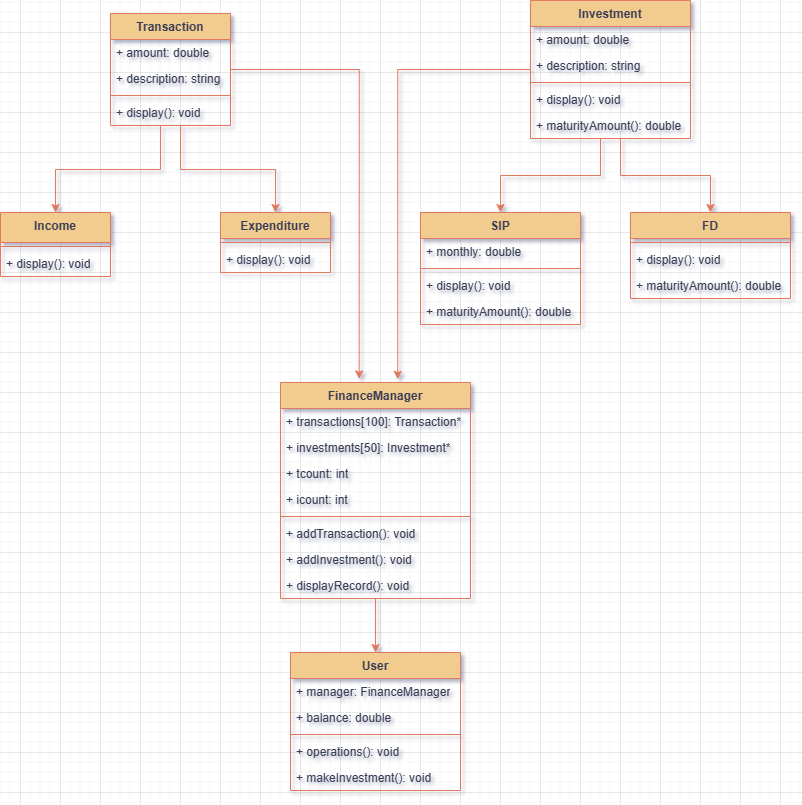

The diagram above was exported from draw.io. Its source (the exported page's mxGraphModel, read from the mxfile embedded in the PNG):
<mxGraphModel dx="1390" dy="1770" grid="1" gridSize="10" guides="1" tooltips="1" connect="1" arrows="1" fold="1" page="1" pageScale="1" pageWidth="827" pageHeight="1169" math="0" shadow="0">
  <root>
    <mxCell id="WIyWlLk6GJQsqaUBKTNV-0" />
    <mxCell id="WIyWlLk6GJQsqaUBKTNV-1" parent="WIyWlLk6GJQsqaUBKTNV-0" />
    <mxCell id="BJ9fGsOOvVmyCWyuW8PX-122" style="edgeStyle=orthogonalEdgeStyle;rounded=0;orthogonalLoop=1;jettySize=auto;html=1;strokeColor=#E07A5F;fontColor=#393C56;fillColor=#F2CC8F;" edge="1" parent="WIyWlLk6GJQsqaUBKTNV-1" source="BJ9fGsOOvVmyCWyuW8PX-73" target="BJ9fGsOOvVmyCWyuW8PX-78">
      <mxGeometry relative="1" as="geometry">
        <Array as="points">
          <mxPoint x="180" y="57" />
          <mxPoint x="75" y="57" />
        </Array>
      </mxGeometry>
    </mxCell>
    <mxCell id="BJ9fGsOOvVmyCWyuW8PX-123" style="edgeStyle=orthogonalEdgeStyle;rounded=0;orthogonalLoop=1;jettySize=auto;html=1;entryX=0.5;entryY=0;entryDx=0;entryDy=0;strokeColor=#E07A5F;fontColor=#393C56;fillColor=#F2CC8F;" edge="1" parent="WIyWlLk6GJQsqaUBKTNV-1" source="BJ9fGsOOvVmyCWyuW8PX-73" target="BJ9fGsOOvVmyCWyuW8PX-82">
      <mxGeometry relative="1" as="geometry">
        <Array as="points">
          <mxPoint x="200" y="57" />
          <mxPoint x="295" y="57" />
        </Array>
      </mxGeometry>
    </mxCell>
    <mxCell id="BJ9fGsOOvVmyCWyuW8PX-125" style="edgeStyle=orthogonalEdgeStyle;rounded=0;orthogonalLoop=1;jettySize=auto;html=1;strokeColor=#E07A5F;fontColor=#393C56;fillColor=#F2CC8F;entryX=0.414;entryY=-0.017;entryDx=0;entryDy=0;entryPerimeter=0;" edge="1" parent="WIyWlLk6GJQsqaUBKTNV-1" source="BJ9fGsOOvVmyCWyuW8PX-73" target="BJ9fGsOOvVmyCWyuW8PX-104">
      <mxGeometry relative="1" as="geometry">
        <mxPoint x="380" y="260" as="targetPoint" />
      </mxGeometry>
    </mxCell>
    <mxCell id="BJ9fGsOOvVmyCWyuW8PX-73" value="Transaction" style="swimlane;fontStyle=1;align=center;verticalAlign=top;childLayout=stackLayout;horizontal=1;startSize=26;horizontalStack=0;resizeParent=1;resizeParentMax=0;resizeLast=0;collapsible=1;marginBottom=0;whiteSpace=wrap;html=1;labelBackgroundColor=none;fillColor=#F2CC8F;strokeColor=#E07A5F;fontColor=#393C56;" vertex="1" parent="WIyWlLk6GJQsqaUBKTNV-1">
      <mxGeometry x="130" y="-99" width="120" height="112" as="geometry" />
    </mxCell>
    <mxCell id="BJ9fGsOOvVmyCWyuW8PX-74" value="+ amount: double" style="text;strokeColor=none;fillColor=none;align=left;verticalAlign=top;spacingLeft=4;spacingRight=4;overflow=hidden;rotatable=0;points=[[0,0.5],[1,0.5]];portConstraint=eastwest;whiteSpace=wrap;html=1;labelBackgroundColor=none;fontColor=#393C56;" vertex="1" parent="BJ9fGsOOvVmyCWyuW8PX-73">
      <mxGeometry y="26" width="120" height="26" as="geometry" />
    </mxCell>
    <mxCell id="BJ9fGsOOvVmyCWyuW8PX-86" value="+ description: string" style="text;strokeColor=none;fillColor=none;align=left;verticalAlign=top;spacingLeft=4;spacingRight=4;overflow=hidden;rotatable=0;points=[[0,0.5],[1,0.5]];portConstraint=eastwest;whiteSpace=wrap;html=1;labelBackgroundColor=none;fontColor=#393C56;" vertex="1" parent="BJ9fGsOOvVmyCWyuW8PX-73">
      <mxGeometry y="52" width="120" height="26" as="geometry" />
    </mxCell>
    <mxCell id="BJ9fGsOOvVmyCWyuW8PX-75" value="" style="line;strokeWidth=1;fillColor=none;align=left;verticalAlign=middle;spacingTop=-1;spacingLeft=3;spacingRight=3;rotatable=0;labelPosition=right;points=[];portConstraint=eastwest;strokeColor=#E07A5F;labelBackgroundColor=none;fontColor=#393C56;" vertex="1" parent="BJ9fGsOOvVmyCWyuW8PX-73">
      <mxGeometry y="78" width="120" height="8" as="geometry" />
    </mxCell>
    <mxCell id="BJ9fGsOOvVmyCWyuW8PX-76" value="+ display(): void" style="text;strokeColor=none;fillColor=none;align=left;verticalAlign=top;spacingLeft=4;spacingRight=4;overflow=hidden;rotatable=0;points=[[0,0.5],[1,0.5]];portConstraint=eastwest;whiteSpace=wrap;html=1;labelBackgroundColor=none;fontColor=#393C56;" vertex="1" parent="BJ9fGsOOvVmyCWyuW8PX-73">
      <mxGeometry y="86" width="120" height="26" as="geometry" />
    </mxCell>
    <mxCell id="BJ9fGsOOvVmyCWyuW8PX-78" value="Income&lt;br&gt;" style="swimlane;fontStyle=1;align=center;verticalAlign=top;childLayout=stackLayout;horizontal=1;startSize=30;horizontalStack=0;resizeParent=1;resizeParentMax=0;resizeLast=0;collapsible=1;marginBottom=0;whiteSpace=wrap;html=1;labelBackgroundColor=none;fillColor=#F2CC8F;strokeColor=#E07A5F;fontColor=#393C56;" vertex="1" parent="WIyWlLk6GJQsqaUBKTNV-1">
      <mxGeometry x="20" y="100" width="110" height="64" as="geometry" />
    </mxCell>
    <mxCell id="BJ9fGsOOvVmyCWyuW8PX-80" value="" style="line;strokeWidth=1;fillColor=none;align=left;verticalAlign=middle;spacingTop=-1;spacingLeft=3;spacingRight=3;rotatable=0;labelPosition=right;points=[];portConstraint=eastwest;strokeColor=#E07A5F;labelBackgroundColor=none;fontColor=#393C56;" vertex="1" parent="BJ9fGsOOvVmyCWyuW8PX-78">
      <mxGeometry y="30" width="110" height="8" as="geometry" />
    </mxCell>
    <mxCell id="BJ9fGsOOvVmyCWyuW8PX-81" value="+ display(): void" style="text;strokeColor=none;fillColor=none;align=left;verticalAlign=top;spacingLeft=4;spacingRight=4;overflow=hidden;rotatable=0;points=[[0,0.5],[1,0.5]];portConstraint=eastwest;whiteSpace=wrap;html=1;labelBackgroundColor=none;fontColor=#393C56;" vertex="1" parent="BJ9fGsOOvVmyCWyuW8PX-78">
      <mxGeometry y="38" width="110" height="26" as="geometry" />
    </mxCell>
    <mxCell id="BJ9fGsOOvVmyCWyuW8PX-82" value="Expenditure&lt;br&gt;" style="swimlane;fontStyle=1;align=center;verticalAlign=top;childLayout=stackLayout;horizontal=1;startSize=26;horizontalStack=0;resizeParent=1;resizeParentMax=0;resizeLast=0;collapsible=1;marginBottom=0;whiteSpace=wrap;html=1;labelBackgroundColor=none;fillColor=#F2CC8F;strokeColor=#E07A5F;fontColor=#393C56;" vertex="1" parent="WIyWlLk6GJQsqaUBKTNV-1">
      <mxGeometry x="240" y="100" width="110" height="60" as="geometry" />
    </mxCell>
    <mxCell id="BJ9fGsOOvVmyCWyuW8PX-83" value="" style="line;strokeWidth=1;fillColor=none;align=left;verticalAlign=middle;spacingTop=-1;spacingLeft=3;spacingRight=3;rotatable=0;labelPosition=right;points=[];portConstraint=eastwest;strokeColor=#E07A5F;labelBackgroundColor=none;fontColor=#393C56;" vertex="1" parent="BJ9fGsOOvVmyCWyuW8PX-82">
      <mxGeometry y="26" width="110" height="8" as="geometry" />
    </mxCell>
    <mxCell id="BJ9fGsOOvVmyCWyuW8PX-84" value="+ display(): void" style="text;strokeColor=none;fillColor=none;align=left;verticalAlign=top;spacingLeft=4;spacingRight=4;overflow=hidden;rotatable=0;points=[[0,0.5],[1,0.5]];portConstraint=eastwest;whiteSpace=wrap;html=1;labelBackgroundColor=none;fontColor=#393C56;" vertex="1" parent="BJ9fGsOOvVmyCWyuW8PX-82">
      <mxGeometry y="34" width="110" height="26" as="geometry" />
    </mxCell>
    <mxCell id="BJ9fGsOOvVmyCWyuW8PX-126" style="edgeStyle=orthogonalEdgeStyle;rounded=0;orthogonalLoop=1;jettySize=auto;html=1;entryX=0.617;entryY=-0.015;entryDx=0;entryDy=0;strokeColor=#E07A5F;fontColor=#393C56;fillColor=#F2CC8F;entryPerimeter=0;" edge="1" parent="WIyWlLk6GJQsqaUBKTNV-1" source="BJ9fGsOOvVmyCWyuW8PX-87" target="BJ9fGsOOvVmyCWyuW8PX-104">
      <mxGeometry relative="1" as="geometry" />
    </mxCell>
    <mxCell id="BJ9fGsOOvVmyCWyuW8PX-127" style="edgeStyle=orthogonalEdgeStyle;rounded=0;orthogonalLoop=1;jettySize=auto;html=1;entryX=0.5;entryY=0;entryDx=0;entryDy=0;strokeColor=#E07A5F;fontColor=#393C56;fillColor=#F2CC8F;" edge="1" parent="WIyWlLk6GJQsqaUBKTNV-1" source="BJ9fGsOOvVmyCWyuW8PX-87" target="BJ9fGsOOvVmyCWyuW8PX-93">
      <mxGeometry relative="1" as="geometry">
        <Array as="points">
          <mxPoint x="620" y="63" />
          <mxPoint x="520" y="63" />
        </Array>
      </mxGeometry>
    </mxCell>
    <mxCell id="BJ9fGsOOvVmyCWyuW8PX-128" style="edgeStyle=orthogonalEdgeStyle;rounded=0;orthogonalLoop=1;jettySize=auto;html=1;entryX=0.5;entryY=0;entryDx=0;entryDy=0;strokeColor=#E07A5F;fontColor=#393C56;fillColor=#F2CC8F;" edge="1" parent="WIyWlLk6GJQsqaUBKTNV-1" source="BJ9fGsOOvVmyCWyuW8PX-87" target="BJ9fGsOOvVmyCWyuW8PX-99">
      <mxGeometry relative="1" as="geometry">
        <Array as="points">
          <mxPoint x="640" y="63" />
          <mxPoint x="730" y="63" />
        </Array>
      </mxGeometry>
    </mxCell>
    <mxCell id="BJ9fGsOOvVmyCWyuW8PX-87" value="Investment" style="swimlane;fontStyle=1;align=center;verticalAlign=top;childLayout=stackLayout;horizontal=1;startSize=26;horizontalStack=0;resizeParent=1;resizeParentMax=0;resizeLast=0;collapsible=1;marginBottom=0;whiteSpace=wrap;html=1;labelBackgroundColor=none;fillColor=#F2CC8F;strokeColor=#E07A5F;fontColor=#393C56;" vertex="1" parent="WIyWlLk6GJQsqaUBKTNV-1">
      <mxGeometry x="550" y="-112" width="160" height="138" as="geometry" />
    </mxCell>
    <mxCell id="BJ9fGsOOvVmyCWyuW8PX-88" value="+ amount: double" style="text;strokeColor=none;fillColor=none;align=left;verticalAlign=top;spacingLeft=4;spacingRight=4;overflow=hidden;rotatable=0;points=[[0,0.5],[1,0.5]];portConstraint=eastwest;whiteSpace=wrap;html=1;labelBackgroundColor=none;fontColor=#393C56;" vertex="1" parent="BJ9fGsOOvVmyCWyuW8PX-87">
      <mxGeometry y="26" width="160" height="26" as="geometry" />
    </mxCell>
    <mxCell id="BJ9fGsOOvVmyCWyuW8PX-89" value="+ description: string" style="text;strokeColor=none;fillColor=none;align=left;verticalAlign=top;spacingLeft=4;spacingRight=4;overflow=hidden;rotatable=0;points=[[0,0.5],[1,0.5]];portConstraint=eastwest;whiteSpace=wrap;html=1;labelBackgroundColor=none;fontColor=#393C56;" vertex="1" parent="BJ9fGsOOvVmyCWyuW8PX-87">
      <mxGeometry y="52" width="160" height="26" as="geometry" />
    </mxCell>
    <mxCell id="BJ9fGsOOvVmyCWyuW8PX-90" value="" style="line;strokeWidth=1;fillColor=none;align=left;verticalAlign=middle;spacingTop=-1;spacingLeft=3;spacingRight=3;rotatable=0;labelPosition=right;points=[];portConstraint=eastwest;strokeColor=#E07A5F;labelBackgroundColor=none;fontColor=#393C56;" vertex="1" parent="BJ9fGsOOvVmyCWyuW8PX-87">
      <mxGeometry y="78" width="160" height="8" as="geometry" />
    </mxCell>
    <mxCell id="BJ9fGsOOvVmyCWyuW8PX-91" value="+ display(): void" style="text;strokeColor=none;fillColor=none;align=left;verticalAlign=top;spacingLeft=4;spacingRight=4;overflow=hidden;rotatable=0;points=[[0,0.5],[1,0.5]];portConstraint=eastwest;whiteSpace=wrap;html=1;labelBackgroundColor=none;fontColor=#393C56;" vertex="1" parent="BJ9fGsOOvVmyCWyuW8PX-87">
      <mxGeometry y="86" width="160" height="26" as="geometry" />
    </mxCell>
    <mxCell id="BJ9fGsOOvVmyCWyuW8PX-92" value="+ maturityAmount(): double" style="text;strokeColor=none;fillColor=none;align=left;verticalAlign=top;spacingLeft=4;spacingRight=4;overflow=hidden;rotatable=0;points=[[0,0.5],[1,0.5]];portConstraint=eastwest;whiteSpace=wrap;html=1;labelBackgroundColor=none;fontColor=#393C56;" vertex="1" parent="BJ9fGsOOvVmyCWyuW8PX-87">
      <mxGeometry y="112" width="160" height="26" as="geometry" />
    </mxCell>
    <mxCell id="BJ9fGsOOvVmyCWyuW8PX-93" value="SIP" style="swimlane;fontStyle=1;align=center;verticalAlign=top;childLayout=stackLayout;horizontal=1;startSize=26;horizontalStack=0;resizeParent=1;resizeParentMax=0;resizeLast=0;collapsible=1;marginBottom=0;whiteSpace=wrap;html=1;labelBackgroundColor=none;fillColor=#F2CC8F;strokeColor=#E07A5F;fontColor=#393C56;" vertex="1" parent="WIyWlLk6GJQsqaUBKTNV-1">
      <mxGeometry x="440" y="100" width="160" height="112" as="geometry" />
    </mxCell>
    <mxCell id="BJ9fGsOOvVmyCWyuW8PX-95" value="+ monthly: double" style="text;strokeColor=none;fillColor=none;align=left;verticalAlign=top;spacingLeft=4;spacingRight=4;overflow=hidden;rotatable=0;points=[[0,0.5],[1,0.5]];portConstraint=eastwest;whiteSpace=wrap;html=1;labelBackgroundColor=none;fontColor=#393C56;" vertex="1" parent="BJ9fGsOOvVmyCWyuW8PX-93">
      <mxGeometry y="26" width="160" height="26" as="geometry" />
    </mxCell>
    <mxCell id="BJ9fGsOOvVmyCWyuW8PX-96" value="" style="line;strokeWidth=1;fillColor=none;align=left;verticalAlign=middle;spacingTop=-1;spacingLeft=3;spacingRight=3;rotatable=0;labelPosition=right;points=[];portConstraint=eastwest;strokeColor=#E07A5F;labelBackgroundColor=none;fontColor=#393C56;" vertex="1" parent="BJ9fGsOOvVmyCWyuW8PX-93">
      <mxGeometry y="52" width="160" height="8" as="geometry" />
    </mxCell>
    <mxCell id="BJ9fGsOOvVmyCWyuW8PX-97" value="+ display(): void" style="text;strokeColor=none;fillColor=none;align=left;verticalAlign=top;spacingLeft=4;spacingRight=4;overflow=hidden;rotatable=0;points=[[0,0.5],[1,0.5]];portConstraint=eastwest;whiteSpace=wrap;html=1;labelBackgroundColor=none;fontColor=#393C56;" vertex="1" parent="BJ9fGsOOvVmyCWyuW8PX-93">
      <mxGeometry y="60" width="160" height="26" as="geometry" />
    </mxCell>
    <mxCell id="BJ9fGsOOvVmyCWyuW8PX-98" value="+ maturityAmount(): double" style="text;strokeColor=none;fillColor=none;align=left;verticalAlign=top;spacingLeft=4;spacingRight=4;overflow=hidden;rotatable=0;points=[[0,0.5],[1,0.5]];portConstraint=eastwest;whiteSpace=wrap;html=1;labelBackgroundColor=none;fontColor=#393C56;" vertex="1" parent="BJ9fGsOOvVmyCWyuW8PX-93">
      <mxGeometry y="86" width="160" height="26" as="geometry" />
    </mxCell>
    <mxCell id="BJ9fGsOOvVmyCWyuW8PX-99" value="FD" style="swimlane;fontStyle=1;align=center;verticalAlign=top;childLayout=stackLayout;horizontal=1;startSize=26;horizontalStack=0;resizeParent=1;resizeParentMax=0;resizeLast=0;collapsible=1;marginBottom=0;whiteSpace=wrap;html=1;labelBackgroundColor=none;fillColor=#F2CC8F;strokeColor=#E07A5F;fontColor=#393C56;" vertex="1" parent="WIyWlLk6GJQsqaUBKTNV-1">
      <mxGeometry x="650" y="100" width="160" height="86" as="geometry" />
    </mxCell>
    <mxCell id="BJ9fGsOOvVmyCWyuW8PX-101" value="" style="line;strokeWidth=1;fillColor=none;align=left;verticalAlign=middle;spacingTop=-1;spacingLeft=3;spacingRight=3;rotatable=0;labelPosition=right;points=[];portConstraint=eastwest;strokeColor=#E07A5F;labelBackgroundColor=none;fontColor=#393C56;" vertex="1" parent="BJ9fGsOOvVmyCWyuW8PX-99">
      <mxGeometry y="26" width="160" height="8" as="geometry" />
    </mxCell>
    <mxCell id="BJ9fGsOOvVmyCWyuW8PX-102" value="+ display(): void" style="text;strokeColor=none;fillColor=none;align=left;verticalAlign=top;spacingLeft=4;spacingRight=4;overflow=hidden;rotatable=0;points=[[0,0.5],[1,0.5]];portConstraint=eastwest;whiteSpace=wrap;html=1;labelBackgroundColor=none;fontColor=#393C56;" vertex="1" parent="BJ9fGsOOvVmyCWyuW8PX-99">
      <mxGeometry y="34" width="160" height="26" as="geometry" />
    </mxCell>
    <mxCell id="BJ9fGsOOvVmyCWyuW8PX-103" value="+ maturityAmount(): double" style="text;strokeColor=none;fillColor=none;align=left;verticalAlign=top;spacingLeft=4;spacingRight=4;overflow=hidden;rotatable=0;points=[[0,0.5],[1,0.5]];portConstraint=eastwest;whiteSpace=wrap;html=1;labelBackgroundColor=none;fontColor=#393C56;" vertex="1" parent="BJ9fGsOOvVmyCWyuW8PX-99">
      <mxGeometry y="60" width="160" height="26" as="geometry" />
    </mxCell>
    <mxCell id="BJ9fGsOOvVmyCWyuW8PX-129" style="edgeStyle=orthogonalEdgeStyle;rounded=0;orthogonalLoop=1;jettySize=auto;html=1;entryX=0.5;entryY=0;entryDx=0;entryDy=0;strokeColor=#E07A5F;fontColor=#393C56;fillColor=#F2CC8F;" edge="1" parent="WIyWlLk6GJQsqaUBKTNV-1" source="BJ9fGsOOvVmyCWyuW8PX-104" target="BJ9fGsOOvVmyCWyuW8PX-113">
      <mxGeometry relative="1" as="geometry" />
    </mxCell>
    <mxCell id="BJ9fGsOOvVmyCWyuW8PX-104" value="FinanceManager" style="swimlane;fontStyle=1;align=center;verticalAlign=top;childLayout=stackLayout;horizontal=1;startSize=26;horizontalStack=0;resizeParent=1;resizeParentMax=0;resizeLast=0;collapsible=1;marginBottom=0;whiteSpace=wrap;html=1;labelBackgroundColor=none;fillColor=#F2CC8F;strokeColor=#E07A5F;fontColor=#393C56;" vertex="1" parent="WIyWlLk6GJQsqaUBKTNV-1">
      <mxGeometry x="300" y="270" width="190" height="216" as="geometry" />
    </mxCell>
    <mxCell id="BJ9fGsOOvVmyCWyuW8PX-105" value="+ transactions[100]: Transaction*" style="text;strokeColor=none;fillColor=none;align=left;verticalAlign=top;spacingLeft=4;spacingRight=4;overflow=hidden;rotatable=0;points=[[0,0.5],[1,0.5]];portConstraint=eastwest;whiteSpace=wrap;html=1;labelBackgroundColor=none;fontColor=#393C56;" vertex="1" parent="BJ9fGsOOvVmyCWyuW8PX-104">
      <mxGeometry y="26" width="190" height="26" as="geometry" />
    </mxCell>
    <mxCell id="BJ9fGsOOvVmyCWyuW8PX-106" value="+ investments[50]: Investment*" style="text;strokeColor=none;fillColor=none;align=left;verticalAlign=top;spacingLeft=4;spacingRight=4;overflow=hidden;rotatable=0;points=[[0,0.5],[1,0.5]];portConstraint=eastwest;whiteSpace=wrap;html=1;labelBackgroundColor=none;fontColor=#393C56;" vertex="1" parent="BJ9fGsOOvVmyCWyuW8PX-104">
      <mxGeometry y="52" width="190" height="26" as="geometry" />
    </mxCell>
    <mxCell id="BJ9fGsOOvVmyCWyuW8PX-110" value="+ tcount: int" style="text;strokeColor=none;fillColor=none;align=left;verticalAlign=top;spacingLeft=4;spacingRight=4;overflow=hidden;rotatable=0;points=[[0,0.5],[1,0.5]];portConstraint=eastwest;whiteSpace=wrap;html=1;labelBackgroundColor=none;fontColor=#393C56;" vertex="1" parent="BJ9fGsOOvVmyCWyuW8PX-104">
      <mxGeometry y="78" width="190" height="26" as="geometry" />
    </mxCell>
    <mxCell id="BJ9fGsOOvVmyCWyuW8PX-111" value="+ icount: int" style="text;strokeColor=none;fillColor=none;align=left;verticalAlign=top;spacingLeft=4;spacingRight=4;overflow=hidden;rotatable=0;points=[[0,0.5],[1,0.5]];portConstraint=eastwest;whiteSpace=wrap;html=1;labelBackgroundColor=none;fontColor=#393C56;" vertex="1" parent="BJ9fGsOOvVmyCWyuW8PX-104">
      <mxGeometry y="104" width="190" height="26" as="geometry" />
    </mxCell>
    <mxCell id="BJ9fGsOOvVmyCWyuW8PX-107" value="" style="line;strokeWidth=1;fillColor=none;align=left;verticalAlign=middle;spacingTop=-1;spacingLeft=3;spacingRight=3;rotatable=0;labelPosition=right;points=[];portConstraint=eastwest;strokeColor=#E07A5F;labelBackgroundColor=none;fontColor=#393C56;" vertex="1" parent="BJ9fGsOOvVmyCWyuW8PX-104">
      <mxGeometry y="130" width="190" height="8" as="geometry" />
    </mxCell>
    <mxCell id="BJ9fGsOOvVmyCWyuW8PX-108" value="+ addTransaction(): void" style="text;strokeColor=none;fillColor=none;align=left;verticalAlign=top;spacingLeft=4;spacingRight=4;overflow=hidden;rotatable=0;points=[[0,0.5],[1,0.5]];portConstraint=eastwest;whiteSpace=wrap;html=1;labelBackgroundColor=none;fontColor=#393C56;" vertex="1" parent="BJ9fGsOOvVmyCWyuW8PX-104">
      <mxGeometry y="138" width="190" height="26" as="geometry" />
    </mxCell>
    <mxCell id="BJ9fGsOOvVmyCWyuW8PX-109" value="+ addInvestment(): void" style="text;strokeColor=none;fillColor=none;align=left;verticalAlign=top;spacingLeft=4;spacingRight=4;overflow=hidden;rotatable=0;points=[[0,0.5],[1,0.5]];portConstraint=eastwest;whiteSpace=wrap;html=1;labelBackgroundColor=none;fontColor=#393C56;" vertex="1" parent="BJ9fGsOOvVmyCWyuW8PX-104">
      <mxGeometry y="164" width="190" height="26" as="geometry" />
    </mxCell>
    <mxCell id="BJ9fGsOOvVmyCWyuW8PX-112" value="+ displayRecord(): void" style="text;strokeColor=none;fillColor=none;align=left;verticalAlign=top;spacingLeft=4;spacingRight=4;overflow=hidden;rotatable=0;points=[[0,0.5],[1,0.5]];portConstraint=eastwest;whiteSpace=wrap;html=1;labelBackgroundColor=none;fontColor=#393C56;" vertex="1" parent="BJ9fGsOOvVmyCWyuW8PX-104">
      <mxGeometry y="190" width="190" height="26" as="geometry" />
    </mxCell>
    <mxCell id="BJ9fGsOOvVmyCWyuW8PX-113" value="User&lt;br&gt;" style="swimlane;fontStyle=1;align=center;verticalAlign=top;childLayout=stackLayout;horizontal=1;startSize=26;horizontalStack=0;resizeParent=1;resizeParentMax=0;resizeLast=0;collapsible=1;marginBottom=0;whiteSpace=wrap;html=1;labelBackgroundColor=none;fillColor=#F2CC8F;strokeColor=#E07A5F;fontColor=#393C56;" vertex="1" parent="WIyWlLk6GJQsqaUBKTNV-1">
      <mxGeometry x="310" y="540" width="170" height="138" as="geometry" />
    </mxCell>
    <mxCell id="BJ9fGsOOvVmyCWyuW8PX-114" value="+ manager: FinanceManager" style="text;strokeColor=none;fillColor=none;align=left;verticalAlign=top;spacingLeft=4;spacingRight=4;overflow=hidden;rotatable=0;points=[[0,0.5],[1,0.5]];portConstraint=eastwest;whiteSpace=wrap;html=1;labelBackgroundColor=none;fontColor=#393C56;" vertex="1" parent="BJ9fGsOOvVmyCWyuW8PX-113">
      <mxGeometry y="26" width="170" height="26" as="geometry" />
    </mxCell>
    <mxCell id="BJ9fGsOOvVmyCWyuW8PX-115" value="+ balance: double" style="text;strokeColor=none;fillColor=none;align=left;verticalAlign=top;spacingLeft=4;spacingRight=4;overflow=hidden;rotatable=0;points=[[0,0.5],[1,0.5]];portConstraint=eastwest;whiteSpace=wrap;html=1;labelBackgroundColor=none;fontColor=#393C56;" vertex="1" parent="BJ9fGsOOvVmyCWyuW8PX-113">
      <mxGeometry y="52" width="170" height="26" as="geometry" />
    </mxCell>
    <mxCell id="BJ9fGsOOvVmyCWyuW8PX-118" value="" style="line;strokeWidth=1;fillColor=none;align=left;verticalAlign=middle;spacingTop=-1;spacingLeft=3;spacingRight=3;rotatable=0;labelPosition=right;points=[];portConstraint=eastwest;strokeColor=#E07A5F;labelBackgroundColor=none;fontColor=#393C56;" vertex="1" parent="BJ9fGsOOvVmyCWyuW8PX-113">
      <mxGeometry y="78" width="170" height="8" as="geometry" />
    </mxCell>
    <mxCell id="BJ9fGsOOvVmyCWyuW8PX-119" value="+ operations(): void" style="text;strokeColor=none;fillColor=none;align=left;verticalAlign=top;spacingLeft=4;spacingRight=4;overflow=hidden;rotatable=0;points=[[0,0.5],[1,0.5]];portConstraint=eastwest;whiteSpace=wrap;html=1;labelBackgroundColor=none;fontColor=#393C56;" vertex="1" parent="BJ9fGsOOvVmyCWyuW8PX-113">
      <mxGeometry y="86" width="170" height="26" as="geometry" />
    </mxCell>
    <mxCell id="BJ9fGsOOvVmyCWyuW8PX-120" value="+ makeInvestment(): void" style="text;strokeColor=none;fillColor=none;align=left;verticalAlign=top;spacingLeft=4;spacingRight=4;overflow=hidden;rotatable=0;points=[[0,0.5],[1,0.5]];portConstraint=eastwest;whiteSpace=wrap;html=1;labelBackgroundColor=none;fontColor=#393C56;" vertex="1" parent="BJ9fGsOOvVmyCWyuW8PX-113">
      <mxGeometry y="112" width="170" height="26" as="geometry" />
    </mxCell>
  </root>
</mxGraphModel>